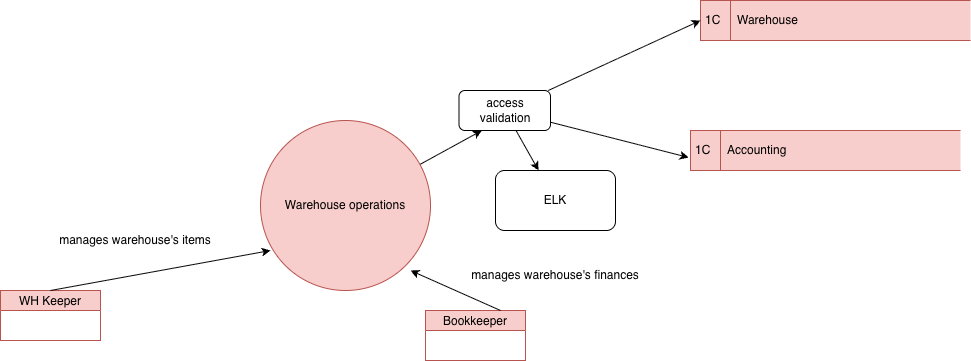

The diagram above was exported from draw.io. Its source (the exported page's mxGraphModel, read from the mxfile embedded in the PNG):
<mxGraphModel dx="1216" dy="742" grid="1" gridSize="10" guides="1" tooltips="1" connect="1" arrows="1" fold="1" page="1" pageScale="1" pageWidth="850" pageHeight="1100" math="0" shadow="0">
  <root>
    <mxCell id="0" />
    <mxCell id="1" parent="0" />
    <mxCell id="IzCA9DZdi9BoXJsLfIUj-30" edge="1" parent="1" source="IzCA9DZdi9BoXJsLfIUj-4" style="rounded=0;orthogonalLoop=1;jettySize=auto;html=1;entryX=0.25;entryY=1;entryDx=0;entryDy=0;" target="IzCA9DZdi9BoXJsLfIUj-26">
      <mxGeometry relative="1" as="geometry" />
    </mxCell>
    <mxCell id="IzCA9DZdi9BoXJsLfIUj-4" parent="1" style="shape=ellipse;html=1;dashed=0;whiteSpace=wrap;aspect=fixed;perimeter=ellipsePerimeter;fillColor=#f8cecc;strokeColor=#b85450;" value="Warehouse operations" vertex="1">
      <mxGeometry height="170" width="170" x="330" y="200" as="geometry" />
    </mxCell>
    <mxCell id="IzCA9DZdi9BoXJsLfIUj-6" parent="1" style="html=1;dashed=0;whiteSpace=wrap;shape=mxgraph.dfd.dataStoreID;align=left;spacingLeft=3;points=[[0,0],[0.5,0],[1,0],[0,0.5],[1,0.5],[0,1],[0.5,1],[1,1]];fillColor=#f8cecc;strokeColor=#b85450;" value="1C&amp;nbsp; &amp;nbsp; &amp;nbsp;Warehouse" vertex="1">
      <mxGeometry height="40" width="270" x="770" y="80" as="geometry" />
    </mxCell>
    <mxCell id="IzCA9DZdi9BoXJsLfIUj-8" parent="1" style="swimlane;fontStyle=0;childLayout=stackLayout;horizontal=1;startSize=20;fillColor=#f8cecc;horizontalStack=0;resizeParent=1;resizeParentMax=0;resizeLast=0;collapsible=0;marginBottom=0;swimlaneFillColor=#ffffff;strokeColor=#b85450;" value="WH Keeper" vertex="1">
      <mxGeometry height="50" width="100" x="70" y="370" as="geometry" />
    </mxCell>
    <mxCell id="IzCA9DZdi9BoXJsLfIUj-9" parent="1" style="swimlane;fontStyle=0;childLayout=stackLayout;horizontal=1;startSize=20;fillColor=#f8cecc;horizontalStack=0;resizeParent=1;resizeParentMax=0;resizeLast=0;collapsible=0;marginBottom=0;swimlaneFillColor=#ffffff;strokeColor=#b85450;" value="Bookkeeper" vertex="1">
      <mxGeometry height="50" width="100" x="495" y="390" as="geometry" />
    </mxCell>
    <mxCell id="IzCA9DZdi9BoXJsLfIUj-11" edge="1" parent="1" source="IzCA9DZdi9BoXJsLfIUj-8" style="endArrow=classic;html=1;rounded=0;exitX=0.5;exitY=0;exitDx=0;exitDy=0;" value="">
      <mxGeometry height="50" relative="1" width="50" as="geometry">
        <mxPoint x="290" y="380" as="sourcePoint" />
        <mxPoint x="340" y="330" as="targetPoint" />
      </mxGeometry>
    </mxCell>
    <mxCell id="IzCA9DZdi9BoXJsLfIUj-13" parent="1" style="text;html=1;whiteSpace=wrap;strokeColor=none;fillColor=none;align=center;verticalAlign=middle;rounded=0;" value="manages warehouse's items" vertex="1">
      <mxGeometry height="30" width="190" x="110" y="305" as="geometry" />
    </mxCell>
    <mxCell id="IzCA9DZdi9BoXJsLfIUj-15" edge="1" parent="1" source="IzCA9DZdi9BoXJsLfIUj-9" style="endArrow=classic;html=1;rounded=0;exitX=0.75;exitY=0;exitDx=0;exitDy=0;" value="">
      <mxGeometry height="50" relative="1" width="50" as="geometry">
        <mxPoint x="430" y="400" as="sourcePoint" />
        <mxPoint x="480" y="350" as="targetPoint" />
      </mxGeometry>
    </mxCell>
    <mxCell id="IzCA9DZdi9BoXJsLfIUj-20" parent="1" style="html=1;dashed=0;whiteSpace=wrap;shape=mxgraph.dfd.dataStoreID;align=left;spacingLeft=3;points=[[0,0],[0.5,0],[1,0],[0,0.5],[1,0.5],[0,1],[0.5,1],[1,1]];fillColor=#f8cecc;strokeColor=#b85450;" value="1С&amp;nbsp; &amp;nbsp; &amp;nbsp;Accounting" vertex="1">
      <mxGeometry height="40" width="270" x="760" y="210" as="geometry" />
    </mxCell>
    <mxCell id="IzCA9DZdi9BoXJsLfIUj-23" parent="1" style="text;html=1;whiteSpace=wrap;strokeColor=none;fillColor=none;align=center;verticalAlign=middle;rounded=0;" value="manages warehouse's finances" vertex="1">
      <mxGeometry height="30" width="190" x="530" y="340" as="geometry" />
    </mxCell>
    <mxCell id="IzCA9DZdi9BoXJsLfIUj-25" edge="1" parent="1" source="IzCA9DZdi9BoXJsLfIUj-26" style="rounded=0;orthogonalLoop=1;jettySize=auto;html=1;entryX=0;entryY=0.5;entryDx=0;entryDy=0;" target="IzCA9DZdi9BoXJsLfIUj-6">
      <mxGeometry relative="1" as="geometry">
        <mxPoint x="728.5" y="180" as="targetPoint" />
      </mxGeometry>
    </mxCell>
    <mxCell id="IzCA9DZdi9BoXJsLfIUj-29" edge="1" parent="1" source="IzCA9DZdi9BoXJsLfIUj-26" style="rounded=0;orthogonalLoop=1;jettySize=auto;html=1;" target="IzCA9DZdi9BoXJsLfIUj-27" value="">
      <mxGeometry relative="1" as="geometry" />
    </mxCell>
    <mxCell id="IzCA9DZdi9BoXJsLfIUj-26" parent="1" style="rounded=1;whiteSpace=wrap;html=1;" value="access validation" vertex="1">
      <mxGeometry height="40" width="91.5" x="528.5" y="170" as="geometry" />
    </mxCell>
    <mxCell id="IzCA9DZdi9BoXJsLfIUj-27" parent="1" style="rounded=1;whiteSpace=wrap;html=1;" value="ELK" vertex="1">
      <mxGeometry height="60" width="120" x="565" y="250" as="geometry" />
    </mxCell>
    <mxCell id="IzCA9DZdi9BoXJsLfIUj-28" edge="1" parent="1" source="IzCA9DZdi9BoXJsLfIUj-26" style="rounded=0;orthogonalLoop=1;jettySize=auto;html=1;entryX=-0.007;entryY=0.675;entryDx=0;entryDy=0;entryPerimeter=0;" target="IzCA9DZdi9BoXJsLfIUj-20">
      <mxGeometry relative="1" as="geometry" />
    </mxCell>
  </root>
</mxGraphModel>